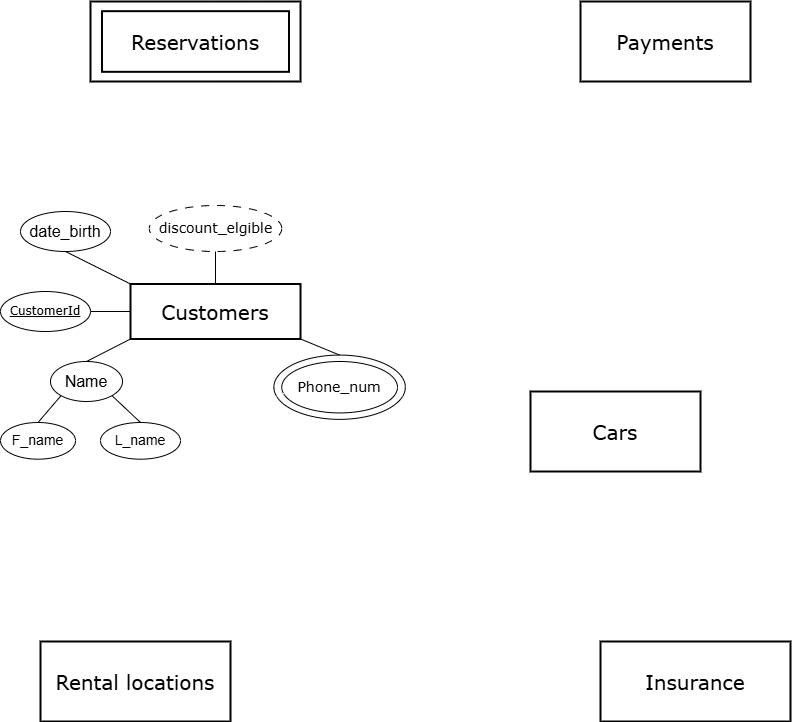

The diagram above was exported from draw.io. Its source (the exported page's mxGraphModel, read from the mxfile embedded in the PNG):
<mxGraphModel dx="920" dy="569" grid="1" gridSize="10" guides="1" tooltips="1" connect="1" arrows="1" fold="1" page="1" pageScale="1" pageWidth="850" pageHeight="1100" math="0" shadow="0">
  <root>
    <mxCell id="0" />
    <mxCell id="1" parent="0" />
    <mxCell id="GSABnyjJ4nuQ12fFeogr-6" value="&lt;font face=&quot;Verdana&quot; style=&quot;font-size: 20px;&quot;&gt;Customers&lt;/font&gt;" style="rounded=0;whiteSpace=wrap;html=1;strokeWidth=2;" vertex="1" parent="1">
      <mxGeometry x="140" y="452.5" width="170" height="55" as="geometry" />
    </mxCell>
    <mxCell id="GSABnyjJ4nuQ12fFeogr-7" value="&lt;font face=&quot;Verdana&quot; style=&quot;font-size: 20px;&quot;&gt;Cars&lt;/font&gt;" style="rounded=0;whiteSpace=wrap;html=1;strokeWidth=2;" vertex="1" parent="1">
      <mxGeometry x="540" y="560" width="170" height="80" as="geometry" />
    </mxCell>
    <mxCell id="GSABnyjJ4nuQ12fFeogr-10" value="&lt;font face=&quot;Verdana&quot;&gt;&lt;span style=&quot;font-size: 20px;&quot;&gt;Payments&lt;/span&gt;&lt;/font&gt;" style="rounded=0;whiteSpace=wrap;html=1;strokeWidth=2;" vertex="1" parent="1">
      <mxGeometry x="590" y="170" width="170" height="80" as="geometry" />
    </mxCell>
    <mxCell id="GSABnyjJ4nuQ12fFeogr-11" value="" style="group" vertex="1" connectable="0" parent="1">
      <mxGeometry x="100" y="170" width="210" height="80" as="geometry" />
    </mxCell>
    <mxCell id="GSABnyjJ4nuQ12fFeogr-8" value="&lt;font face=&quot;Verdana&quot; style=&quot;font-size: 20px;&quot;&gt;Reservations&lt;/font&gt;" style="rounded=0;whiteSpace=wrap;html=1;strokeWidth=2;container=1;" vertex="1" parent="GSABnyjJ4nuQ12fFeogr-11">
      <mxGeometry width="210" height="80" as="geometry" />
    </mxCell>
    <mxCell id="GSABnyjJ4nuQ12fFeogr-9" value="" style="rounded=0;whiteSpace=wrap;html=1;strokeWidth=2;fillColor=none;" vertex="1" parent="GSABnyjJ4nuQ12fFeogr-11">
      <mxGeometry x="11.5" y="9.669999999999987" width="187" height="60.65" as="geometry" />
    </mxCell>
    <mxCell id="GSABnyjJ4nuQ12fFeogr-13" value="&lt;font face=&quot;Verdana&quot;&gt;&lt;span style=&quot;font-size: 20px;&quot;&gt;Rental locations&lt;/span&gt;&lt;/font&gt;" style="rounded=0;whiteSpace=wrap;html=1;strokeWidth=2;" vertex="1" parent="1">
      <mxGeometry x="50" y="810" width="190" height="80" as="geometry" />
    </mxCell>
    <mxCell id="GSABnyjJ4nuQ12fFeogr-14" value="&lt;font face=&quot;Verdana&quot;&gt;&lt;span style=&quot;font-size: 20px;&quot;&gt;Insurance&lt;/span&gt;&lt;/font&gt;" style="rounded=0;whiteSpace=wrap;html=1;strokeWidth=2;" vertex="1" parent="1">
      <mxGeometry x="610" y="810" width="190" height="80" as="geometry" />
    </mxCell>
    <mxCell id="GSABnyjJ4nuQ12fFeogr-15" value="" style="endArrow=none;html=1;rounded=0;entryX=0;entryY=1;entryDx=0;entryDy=0;exitX=0.5;exitY=0;exitDx=0;exitDy=0;" edge="1" parent="1" source="GSABnyjJ4nuQ12fFeogr-17" target="GSABnyjJ4nuQ12fFeogr-6">
      <mxGeometry width="50" height="50" relative="1" as="geometry">
        <mxPoint x="150" y="583.32" as="sourcePoint" />
        <mxPoint x="150" y="530" as="targetPoint" />
      </mxGeometry>
    </mxCell>
    <mxCell id="GSABnyjJ4nuQ12fFeogr-28" value="" style="endArrow=none;html=1;rounded=0;exitX=0.5;exitY=0;exitDx=0;exitDy=0;entryX=1;entryY=1;entryDx=0;entryDy=0;" edge="1" parent="1" source="GSABnyjJ4nuQ12fFeogr-31" target="GSABnyjJ4nuQ12fFeogr-6">
      <mxGeometry width="50" height="50" relative="1" as="geometry">
        <mxPoint x="180" y="570" as="sourcePoint" />
        <mxPoint x="230" y="520" as="targetPoint" />
      </mxGeometry>
    </mxCell>
    <mxCell id="GSABnyjJ4nuQ12fFeogr-34" value="&lt;u&gt;&lt;font face=&quot;Verdana&quot;&gt;CustomerId&lt;/font&gt;&lt;/u&gt;" style="ellipse;whiteSpace=wrap;html=1;" vertex="1" parent="1">
      <mxGeometry x="10" y="460" width="90" height="39.99" as="geometry" />
    </mxCell>
    <mxCell id="GSABnyjJ4nuQ12fFeogr-35" value="" style="endArrow=none;html=1;rounded=0;entryX=0;entryY=0.5;entryDx=0;entryDy=0;exitX=1;exitY=0.5;exitDx=0;exitDy=0;" edge="1" parent="1" source="GSABnyjJ4nuQ12fFeogr-34" target="GSABnyjJ4nuQ12fFeogr-6">
      <mxGeometry width="50" height="50" relative="1" as="geometry">
        <mxPoint y="650" as="sourcePoint" />
        <mxPoint x="50" y="600" as="targetPoint" />
      </mxGeometry>
    </mxCell>
    <mxCell id="GSABnyjJ4nuQ12fFeogr-40" value="" style="group" vertex="1" connectable="0" parent="1">
      <mxGeometry x="291.25" y="530" width="132.75" height="94.53000000000002" as="geometry" />
    </mxCell>
    <mxCell id="GSABnyjJ4nuQ12fFeogr-27" value="&lt;font style=&quot;font-size: 14px;&quot; face=&quot;Verdana&quot;&gt;Phone_num&lt;/font&gt;" style="ellipse;whiteSpace=wrap;html=1;" vertex="1" parent="GSABnyjJ4nuQ12fFeogr-40">
      <mxGeometry width="115.71428571428572" height="51.42857142857143" as="geometry" />
    </mxCell>
    <mxCell id="GSABnyjJ4nuQ12fFeogr-31" value="" style="ellipse;whiteSpace=wrap;html=1;fillColor=none;" vertex="1" parent="GSABnyjJ4nuQ12fFeogr-40">
      <mxGeometry x="-7.878571428571431" y="-6.428571428571431" width="131.46428571428572" height="64.28571428571429" as="geometry" />
    </mxCell>
    <mxCell id="GSABnyjJ4nuQ12fFeogr-44" value="&lt;font face=&quot;Verdana&quot; style=&quot;font-size: 14px;&quot;&gt;discount_elgible&lt;/font&gt;" style="ellipse;whiteSpace=wrap;html=1;dashed=1;dashPattern=8 8;" vertex="1" parent="1">
      <mxGeometry x="158.75" y="374" width="132.5" height="46" as="geometry" />
    </mxCell>
    <mxCell id="GSABnyjJ4nuQ12fFeogr-45" value="" style="endArrow=none;html=1;rounded=0;exitX=0.5;exitY=0;exitDx=0;exitDy=0;entryX=0.5;entryY=1;entryDx=0;entryDy=0;" edge="1" parent="1" source="GSABnyjJ4nuQ12fFeogr-6" target="GSABnyjJ4nuQ12fFeogr-44">
      <mxGeometry width="50" height="50" relative="1" as="geometry">
        <mxPoint x="70" y="470" as="sourcePoint" />
        <mxPoint x="160" y="430" as="targetPoint" />
      </mxGeometry>
    </mxCell>
    <mxCell id="GSABnyjJ4nuQ12fFeogr-47" value="&lt;font style=&quot;font-size: 16px;&quot;&gt;date_birth&lt;/font&gt;" style="ellipse;whiteSpace=wrap;html=1;" vertex="1" parent="1">
      <mxGeometry x="30" y="380" width="90" height="40" as="geometry" />
    </mxCell>
    <mxCell id="GSABnyjJ4nuQ12fFeogr-48" value="" style="endArrow=none;html=1;rounded=0;entryX=0.5;entryY=1;entryDx=0;entryDy=0;exitX=0;exitY=0;exitDx=0;exitDy=0;" edge="1" parent="1" source="GSABnyjJ4nuQ12fFeogr-6" target="GSABnyjJ4nuQ12fFeogr-47">
      <mxGeometry width="50" height="50" relative="1" as="geometry">
        <mxPoint x="120" y="480" as="sourcePoint" />
        <mxPoint x="170" y="430" as="targetPoint" />
      </mxGeometry>
    </mxCell>
    <mxCell id="GSABnyjJ4nuQ12fFeogr-49" value="" style="group" vertex="1" connectable="0" parent="1">
      <mxGeometry x="10" y="507.5" width="180" height="97.66999999999996" as="geometry" />
    </mxCell>
    <mxCell id="GSABnyjJ4nuQ12fFeogr-17" value="&lt;font style=&quot;font-size: 16px;&quot;&gt;Name&lt;/font&gt;" style="ellipse;whiteSpace=wrap;html=1;" vertex="1" parent="GSABnyjJ4nuQ12fFeogr-49">
      <mxGeometry x="50" y="22.5" width="72.01" height="40" as="geometry" />
    </mxCell>
    <mxCell id="GSABnyjJ4nuQ12fFeogr-21" value="&lt;font style=&quot;font-size: 14px;&quot;&gt;F_name&lt;/font&gt;" style="ellipse;whiteSpace=wrap;html=1;" vertex="1" parent="GSABnyjJ4nuQ12fFeogr-49">
      <mxGeometry y="83.5" width="75.01" height="36.67" as="geometry" />
    </mxCell>
    <mxCell id="GSABnyjJ4nuQ12fFeogr-23" value="&lt;font style=&quot;font-size: 14px;&quot;&gt;L_name&lt;/font&gt;" style="ellipse;whiteSpace=wrap;html=1;" vertex="1" parent="GSABnyjJ4nuQ12fFeogr-49">
      <mxGeometry x="100" y="83.5" width="80" height="36.67" as="geometry" />
    </mxCell>
    <mxCell id="GSABnyjJ4nuQ12fFeogr-25" value="" style="endArrow=none;html=1;rounded=0;entryX=0;entryY=1;entryDx=0;entryDy=0;exitX=0.5;exitY=0;exitDx=0;exitDy=0;" edge="1" parent="GSABnyjJ4nuQ12fFeogr-49" source="GSABnyjJ4nuQ12fFeogr-21" target="GSABnyjJ4nuQ12fFeogr-17">
      <mxGeometry width="50" height="50" relative="1" as="geometry">
        <mxPoint y="91" as="sourcePoint" />
        <mxPoint x="50" y="41" as="targetPoint" />
      </mxGeometry>
    </mxCell>
    <mxCell id="GSABnyjJ4nuQ12fFeogr-26" value="" style="endArrow=none;html=1;rounded=0;entryX=1;entryY=1;entryDx=0;entryDy=0;exitX=0.5;exitY=0;exitDx=0;exitDy=0;" edge="1" parent="GSABnyjJ4nuQ12fFeogr-49" source="GSABnyjJ4nuQ12fFeogr-23" target="GSABnyjJ4nuQ12fFeogr-17">
      <mxGeometry width="50" height="50" relative="1" as="geometry">
        <mxPoint x="38" y="81" as="sourcePoint" />
        <mxPoint x="59" y="45" as="targetPoint" />
      </mxGeometry>
    </mxCell>
  </root>
</mxGraphModel>